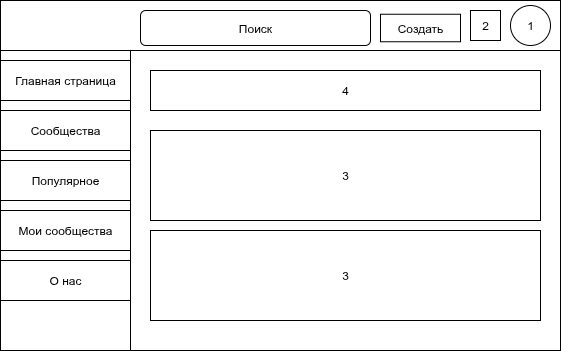

The diagram above was exported from draw.io. Its source (the exported page's mxGraphModel, read from the mxfile embedded in the PNG):
<mxGraphModel dx="773" dy="509" grid="1" gridSize="10" guides="1" tooltips="1" connect="1" arrows="1" fold="1" page="1" pageScale="1" pageWidth="850" pageHeight="1100" math="0" shadow="0">
  <root>
    <mxCell id="0" />
    <mxCell id="1" parent="0" />
    <mxCell id="bFucgCVepip4aMAcb8YC-1" value="" style="rounded=0;whiteSpace=wrap;html=1;" vertex="1" parent="1">
      <mxGeometry x="360" y="290" width="560" height="350" as="geometry" />
    </mxCell>
    <mxCell id="bFucgCVepip4aMAcb8YC-2" value="" style="rounded=0;whiteSpace=wrap;html=1;" vertex="1" parent="1">
      <mxGeometry x="360" y="290" width="560" height="50" as="geometry" />
    </mxCell>
    <mxCell id="bFucgCVepip4aMAcb8YC-3" value="1" style="ellipse;whiteSpace=wrap;html=1;aspect=fixed;" vertex="1" parent="1">
      <mxGeometry x="870" y="295" width="40" height="40" as="geometry" />
    </mxCell>
    <mxCell id="bFucgCVepip4aMAcb8YC-4" value="" style="rounded=0;whiteSpace=wrap;html=1;" vertex="1" parent="1">
      <mxGeometry x="360" y="340" width="130" height="300" as="geometry" />
    </mxCell>
    <mxCell id="bFucgCVepip4aMAcb8YC-5" value="Поиск" style="rounded=1;whiteSpace=wrap;html=1;" vertex="1" parent="1">
      <mxGeometry x="500" y="300" width="230" height="35" as="geometry" />
    </mxCell>
    <mxCell id="bFucgCVepip4aMAcb8YC-6" value="Создать" style="rounded=0;whiteSpace=wrap;html=1;" vertex="1" parent="1">
      <mxGeometry x="740" y="303.75" width="80" height="27.5" as="geometry" />
    </mxCell>
    <mxCell id="bFucgCVepip4aMAcb8YC-7" value="2" style="rounded=0;whiteSpace=wrap;html=1;" vertex="1" parent="1">
      <mxGeometry x="830" y="300" width="30" height="30" as="geometry" />
    </mxCell>
    <mxCell id="bFucgCVepip4aMAcb8YC-8" value="Главная страница" style="rounded=0;whiteSpace=wrap;html=1;" vertex="1" parent="1">
      <mxGeometry x="360" y="350" width="130" height="40" as="geometry" />
    </mxCell>
    <mxCell id="bFucgCVepip4aMAcb8YC-9" value="Сообщества" style="rounded=0;whiteSpace=wrap;html=1;" vertex="1" parent="1">
      <mxGeometry x="360" y="400" width="130" height="40" as="geometry" />
    </mxCell>
    <mxCell id="bFucgCVepip4aMAcb8YC-10" value="Популярное" style="rounded=0;whiteSpace=wrap;html=1;" vertex="1" parent="1">
      <mxGeometry x="360" y="450" width="130" height="40" as="geometry" />
    </mxCell>
    <mxCell id="bFucgCVepip4aMAcb8YC-11" value="Мои сообщества" style="rounded=0;whiteSpace=wrap;html=1;" vertex="1" parent="1">
      <mxGeometry x="360" y="500" width="130" height="40" as="geometry" />
    </mxCell>
    <mxCell id="bFucgCVepip4aMAcb8YC-12" value="О нас" style="rounded=0;whiteSpace=wrap;html=1;" vertex="1" parent="1">
      <mxGeometry x="360" y="550" width="130" height="40" as="geometry" />
    </mxCell>
    <mxCell id="bFucgCVepip4aMAcb8YC-14" value="4" style="rounded=0;whiteSpace=wrap;html=1;" vertex="1" parent="1">
      <mxGeometry x="510" y="360" width="390" height="40" as="geometry" />
    </mxCell>
    <mxCell id="bFucgCVepip4aMAcb8YC-15" value="3" style="rounded=0;whiteSpace=wrap;html=1;" vertex="1" parent="1">
      <mxGeometry x="510" y="420" width="390" height="90" as="geometry" />
    </mxCell>
    <mxCell id="bFucgCVepip4aMAcb8YC-16" value="3" style="rounded=0;whiteSpace=wrap;html=1;" vertex="1" parent="1">
      <mxGeometry x="510" y="520" width="390" height="90" as="geometry" />
    </mxCell>
  </root>
</mxGraphModel>